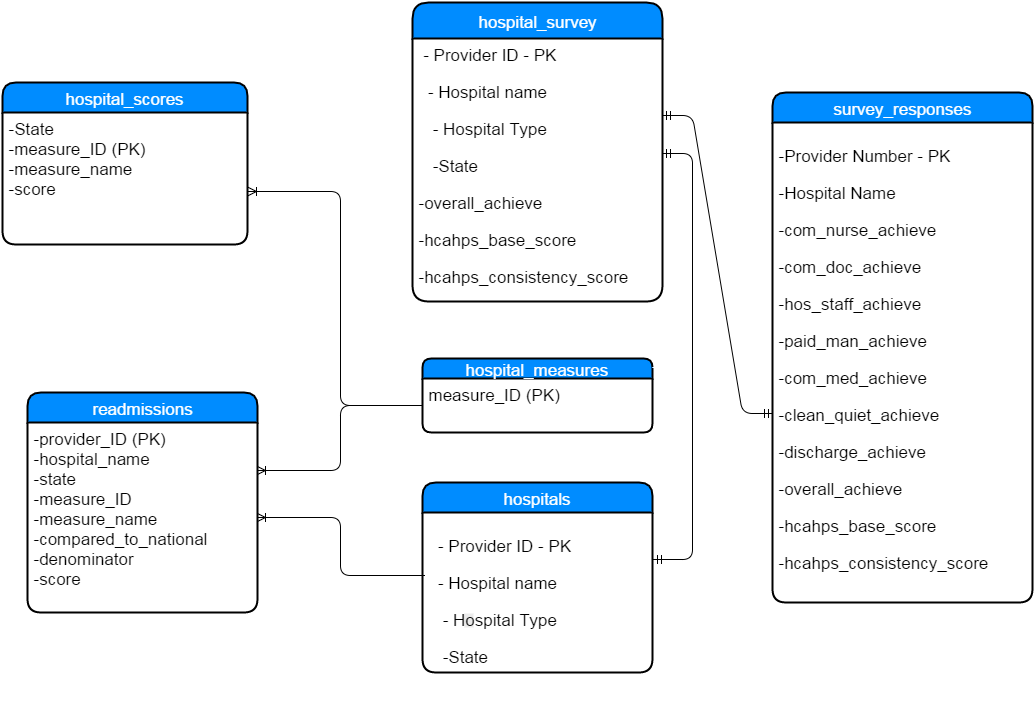

The diagram above was exported from draw.io. Its source (the exported page's mxGraphModel, read from the mxfile embedded in the PNG):
<mxGraphModel dx="1434" dy="1889" grid="1" gridSize="10" guides="1" tooltips="1" connect="1" arrows="1" fold="1" page="1" pageScale="1" pageWidth="826" pageHeight="1169" background="#ffffff" math="0">
  <root>
    <mxCell id="0" style=";html=1;" />
    <mxCell id="1" style=";html=1;" parent="0" />
    <mxCell id="5a7adda2196b87fb-87" value="&lt;br class=&quot;Apple-interchange-newline&quot;&gt;&lt;span style=&quot;color: rgb(0, 0, 0); font-family: Helvetica; font-size: 12px; font-style: normal; font-variant: normal; font-weight: normal; letter-spacing: normal; line-height: 14.4px; orphans: auto; text-align: left; text-indent: 0px; text-transform: none; white-space: nowrap; widows: 1; word-spacing: 0px; -webkit-text-stroke-width: 0px; display: inline !important; float: none; background-color: rgb(235, 235, 235);&quot;&gt;   &lt;/span&gt;" style="text;html=1;" vertex="1" parent="1">
      <mxGeometry x="560" y="550" width="30" height="40" as="geometry" />
    </mxCell>
    <mxCell id="5a7adda2196b87fb-88" value="hospital_measures" style="swimlane;html=1;childLayout=stackLayout;horizontal=1;startSize=20;horizontalStack=0;fillColor=#008cff;fontColor=#FFFFFF;rounded=1;fontSize=17;fontStyle=0;strokeWidth=2;resizeParent=0;resizeLast=1;shadow=0;dashed=0;align=center;" vertex="1" parent="1">
      <mxGeometry x="520" y="316" width="230" height="74" as="geometry" />
    </mxCell>
    <mxCell id="5a7adda2196b87fb-89" value="measure_ID (PK)" style="whiteSpace=wrap;html=1;align=left;strokeColor=none;fillColor=none;spacingLeft=4;fontSize=17;verticalAlign=top;resizable=0;rotatable=0;part=1;" vertex="1" parent="5a7adda2196b87fb-88">
      <mxGeometry y="20" width="230" height="54" as="geometry" />
    </mxCell>
    <mxCell id="5a7adda2196b87fb-93" value="hospitals" style="swimlane;html=1;childLayout=stackLayout;horizontal=1;startSize=30;horizontalStack=0;fillColor=#008cff;fontColor=#FFFFFF;rounded=1;fontSize=17;fontStyle=0;strokeWidth=2;resizeParent=0;resizeLast=1;shadow=0;dashed=0;align=center;" vertex="1" parent="1">
      <mxGeometry x="520" y="440" width="230" height="190" as="geometry" />
    </mxCell>
    <mxCell id="5a7adda2196b87fb-94" value="&lt;p&gt;&lt;span style=&quot;line-height: 1.2&quot;&gt;&amp;nbsp; - Provider ID - PK&lt;/span&gt;&lt;br&gt;&lt;/p&gt;&lt;p&gt;&amp;nbsp; - Hospital name&lt;/p&gt;&lt;p&gt;&amp;nbsp; &amp;nbsp;- Hospital Type&lt;br&gt;&lt;/p&gt;&lt;p&gt;&amp;nbsp; &amp;nbsp;-State&lt;/p&gt;&lt;div&gt;&lt;br&gt;&lt;/div&gt;" style="whiteSpace=wrap;html=1;align=left;strokeColor=none;fillColor=none;spacingLeft=4;fontSize=17;verticalAlign=top;resizable=0;rotatable=0;part=1;" vertex="1" parent="5a7adda2196b87fb-93">
      <mxGeometry y="30" width="230" height="160" as="geometry" />
    </mxCell>
    <mxCell id="5a7adda2196b87fb-91" value="&lt;span&gt;survey_responses&lt;/span&gt;" style="swimlane;html=1;childLayout=stackLayout;horizontal=1;startSize=30;horizontalStack=0;fillColor=#008cff;fontColor=#FFFFFF;rounded=1;fontSize=17;fontStyle=0;strokeWidth=2;resizeParent=0;resizeLast=1;shadow=0;dashed=0;align=center;" vertex="1" parent="1">
      <mxGeometry x="870" y="50" width="260" height="510" as="geometry" />
    </mxCell>
    <mxCell id="5a7adda2196b87fb-92" value="&lt;p&gt;&lt;span style=&quot;line-height: 1.2&quot;&gt;-Provider Number - PK&lt;/span&gt;&lt;br&gt;&lt;/p&gt;&lt;p&gt;&lt;span style=&quot;line-height: 1.2&quot;&gt;-Hospital Name&lt;/span&gt;&lt;/p&gt;&lt;p&gt;&lt;span&gt;-com_nurse_achieve&lt;/span&gt;&lt;br&gt;&lt;/p&gt;&lt;p&gt;-com_doc_achieve&lt;/p&gt;&lt;p&gt;-hos_staff_achieve&lt;/p&gt;&lt;p&gt;-paid_man_achieve&lt;/p&gt;&lt;p&gt;-com_med_achieve&lt;/p&gt;&lt;p&gt;-clean_quiet_achieve&lt;/p&gt;&lt;p&gt;-discharge_achieve&lt;/p&gt;&lt;p&gt;-overall_achieve&lt;/p&gt;&lt;p&gt;-hcahps_base_score&lt;/p&gt;&lt;p&gt;-hcahps_consistency_score&lt;/p&gt;&lt;p&gt;&lt;br&gt;&lt;/p&gt;&lt;p&gt;&lt;br&gt;&lt;/p&gt;&lt;p&gt;&lt;br&gt;&lt;/p&gt;" style="whiteSpace=wrap;html=1;align=left;strokeColor=none;fillColor=none;spacingLeft=4;fontSize=17;verticalAlign=top;resizable=0;rotatable=0;part=1;" vertex="1" parent="5a7adda2196b87fb-91">
      <mxGeometry y="30" width="260" height="480" as="geometry" />
    </mxCell>
    <mxCell id="5a7adda2196b87fb-99" value="hospital_scores" style="swimlane;html=1;childLayout=stackLayout;horizontal=1;startSize=30;horizontalStack=0;fillColor=#008cff;fontColor=#FFFFFF;rounded=1;fontSize=17;fontStyle=0;strokeWidth=2;resizeParent=0;resizeLast=1;shadow=0;dashed=0;align=center;" vertex="1" parent="1">
      <mxGeometry x="100" y="40" width="245" height="162" as="geometry" />
    </mxCell>
    <mxCell id="5a7adda2196b87fb-100" value="-State&lt;div&gt;-measure_ID (PK)&lt;/div&gt;&lt;div&gt;-measure_name&lt;/div&gt;&lt;div&gt;-score&lt;/div&gt;&lt;div&gt;&lt;br&gt;&lt;/div&gt;" style="whiteSpace=wrap;html=1;align=left;strokeColor=none;fillColor=none;spacingLeft=4;fontSize=17;verticalAlign=top;resizable=0;rotatable=0;part=1;" vertex="1" parent="5a7adda2196b87fb-99">
      <mxGeometry y="30" width="245" height="132" as="geometry" />
    </mxCell>
    <mxCell id="5a7adda2196b87fb-101" value="readmissions" style="swimlane;html=1;childLayout=stackLayout;horizontal=1;startSize=30;horizontalStack=0;fillColor=#008cff;fontColor=#FFFFFF;rounded=1;fontSize=17;fontStyle=0;strokeWidth=2;resizeParent=0;resizeLast=1;shadow=0;dashed=0;align=center;" vertex="1" parent="1">
      <mxGeometry x="125" y="350" width="230" height="220" as="geometry" />
    </mxCell>
    <mxCell id="5a7adda2196b87fb-102" value="-provider_ID (PK)&lt;div&gt;-hospital_name&lt;/div&gt;&lt;div&gt;-state&lt;/div&gt;&lt;div&gt;-measure_ID&lt;/div&gt;&lt;div&gt;-measure_name&lt;/div&gt;&lt;div&gt;-compared_to_national&lt;/div&gt;&lt;div&gt;-denominator&lt;/div&gt;&lt;div&gt;-score&lt;/div&gt;&lt;div&gt;&lt;br&gt;&lt;/div&gt;" style="whiteSpace=wrap;html=1;align=left;strokeColor=none;fillColor=none;spacingLeft=4;fontSize=17;verticalAlign=top;resizable=0;rotatable=0;part=1;" vertex="1" parent="5a7adda2196b87fb-101">
      <mxGeometry y="30" width="230" height="190" as="geometry" />
    </mxCell>
    <mxCell id="5a7adda2196b87fb-116" style="edgeStyle=orthogonalEdgeStyle;rounded=0;html=1;exitX=1;exitY=0.75;entryX=1;entryY=0.75;jettySize=auto;orthogonalLoop=1;" edge="1" parent="5a7adda2196b87fb-101" source="5a7adda2196b87fb-102" target="5a7adda2196b87fb-102">
      <mxGeometry relative="1" as="geometry" />
    </mxCell>
    <mxCell id="5a7adda2196b87fb-103" value="" style="edgeStyle=entityRelationEdgeStyle;html=1;endArrow=ERmandOne;startArrow=ERmandOne;entryX=0;entryY=0.607;entryPerimeter=0;exitX=1;exitY=0.292;exitPerimeter=0;" edge="1" parent="1" source="5a7adda2196b87fb-97" target="5a7adda2196b87fb-92">
      <mxGeometry width="100" height="100" relative="1" as="geometry">
        <mxPoint x="780" y="243" as="sourcePoint" />
        <mxPoint x="860" y="353" as="targetPoint" />
      </mxGeometry>
    </mxCell>
    <mxCell id="5a7adda2196b87fb-106" value="" style="edgeStyle=orthogonalEdgeStyle;html=1;endArrow=ERmandOne;startArrow=ERmandOne;exitX=1.004;exitY=0.295;exitPerimeter=0;entryX=1;entryY=0.437;entryPerimeter=0;" edge="1" parent="1" source="5a7adda2196b87fb-94" target="5a7adda2196b87fb-97">
      <mxGeometry width="100" height="100" relative="1" as="geometry">
        <mxPoint x="760" y="550" as="sourcePoint" />
        <mxPoint x="790" y="130" as="targetPoint" />
        <Array as="points">
          <mxPoint x="790" y="517" />
          <mxPoint x="790" y="111" />
        </Array>
      </mxGeometry>
    </mxCell>
    <mxCell id="5a7adda2196b87fb-112" value="" style="edgeStyle=orthogonalEdgeStyle;html=1;endArrow=ERoneToMany;exitX=0;exitY=0.5;entryX=1.004;entryY=0.598;entryPerimeter=0;" edge="1" parent="1" target="5a7adda2196b87fb-100" source="5a7adda2196b87fb-89">
      <mxGeometry width="100" height="100" relative="1" as="geometry">
        <mxPoint x="410" y="240" as="sourcePoint" />
        <mxPoint x="480" y="152" as="targetPoint" />
        <Array as="points">
          <mxPoint x="438" y="363" />
          <mxPoint x="438" y="149" />
        </Array>
      </mxGeometry>
    </mxCell>
    <mxCell id="5a7adda2196b87fb-96" value="hospital_survey" style="swimlane;html=1;childLayout=stackLayout;horizontal=1;startSize=36;horizontalStack=0;fillColor=#008cff;fontColor=#FFFFFF;rounded=1;fontSize=17;fontStyle=0;strokeWidth=2;resizeParent=0;resizeLast=1;shadow=0;dashed=0;align=center;" vertex="1" parent="1">
      <mxGeometry x="510" y="-40" width="250" height="299" as="geometry" />
    </mxCell>
    <mxCell id="5a7adda2196b87fb-97" value="&lt;div&gt;&lt;span style=&quot;line-height: 1.2&quot;&gt;&amp;nbsp;- Provider ID - PK&lt;/span&gt;&lt;br&gt;&lt;/div&gt;&lt;div&gt;&lt;p&gt;&amp;nbsp; - Hospital name&lt;/p&gt;&lt;p&gt;&amp;nbsp; &amp;nbsp;- Hospital Type&lt;br&gt;&lt;/p&gt;&lt;p&gt;&amp;nbsp; &amp;nbsp;-State&lt;/p&gt;&lt;p&gt;-overall_achieve&lt;/p&gt;&lt;p&gt;-hcahps_base_score&lt;/p&gt;&lt;p&gt;-hcahps_consistency_score&lt;/p&gt;&lt;/div&gt;&lt;div&gt;&lt;br&gt;&lt;/div&gt;" style="whiteSpace=wrap;html=1;align=left;strokeColor=none;fillColor=none;spacingLeft=4;fontSize=17;verticalAlign=top;resizable=0;rotatable=0;part=1;" vertex="1" parent="5a7adda2196b87fb-96">
      <mxGeometry y="36" width="250" height="263" as="geometry" />
    </mxCell>
    <mxCell id="40b3b47345b3576a-12" value="" style="edgeStyle=orthogonalEdgeStyle;html=1;endArrow=ERoneToMany;entryX=1;entryY=0.25;exitX=0;exitY=0.5;" edge="1" parent="1" source="5a7adda2196b87fb-89" target="5a7adda2196b87fb-102">
      <mxGeometry width="100" height="100" relative="1" as="geometry">
        <mxPoint x="510" y="360" as="sourcePoint" />
        <mxPoint x="470" y="340" as="targetPoint" />
        <Array as="points">
          <mxPoint x="438" y="363" />
          <mxPoint x="438" y="428" />
        </Array>
      </mxGeometry>
    </mxCell>
    <mxCell id="40b3b47345b3576a-13" value="" style="edgeStyle=orthogonalEdgeStyle;html=1;endArrow=ERoneToMany;exitX=0.009;exitY=0.394;exitPerimeter=0;entryX=1;entryY=0.5;" edge="1" parent="1" source="5a7adda2196b87fb-94" target="5a7adda2196b87fb-102">
      <mxGeometry width="100" height="100" relative="1" as="geometry">
        <mxPoint x="390" y="540" as="sourcePoint" />
        <mxPoint x="490" y="440" as="targetPoint" />
      </mxGeometry>
    </mxCell>
  </root>
</mxGraphModel>